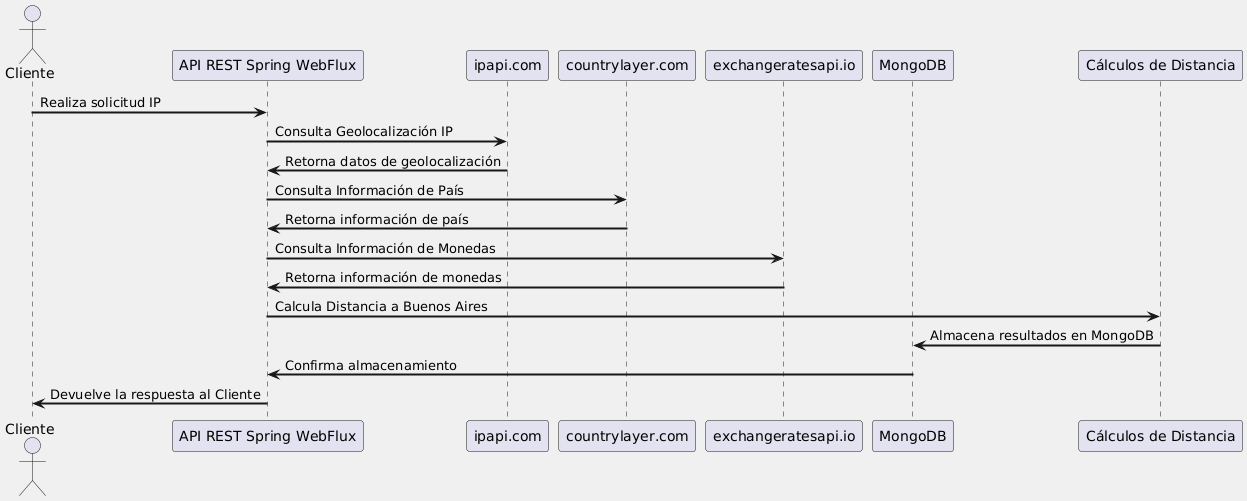

The diagram above was rendered by PlantUML. Its source (embedded in the PNG):
@startuml
!define RECTANGLE class

actor Cliente as C
participant "API REST Spring WebFlux" as API
participant "ipapi.com" as ipapi
participant "countrylayer.com" as countryLayer
participant "exchangeratesapi.io" as exchangeRates
participant "MongoDB" as mongodb
participant "Cálculos de Distancia" as distanceCalculations

' Personalización de estilo
skinparam backgroundColor #f0f0f0
skinparam actorBorderColor #333333
skinparam actorBackgroundColor #ffffff
skinparam classAttributeIconSize 16
skinparam classFontSize 16
skinparam participantFontColor #333333
skinparam participantBackgroundColor #f9f9f9
skinparam participantBorderColor #007ACC
skinparam sequenceArrowThickness 2

C -> API : Realiza solicitud IP
API -> ipapi : Consulta Geolocalización IP
ipapi -> API : Retorna datos de geolocalización
API -> countryLayer : Consulta Información de País
countryLayer -> API : Retorna información de país
API -> exchangeRates : Consulta Información de Monedas
exchangeRates -> API : Retorna información de monedas
API -> distanceCalculations : Calcula Distancia a Buenos Aires
distanceCalculations -> mongodb : Almacena resultados en MongoDB
mongodb -> API : Confirma almacenamiento
API -> C : Devuelve la respuesta al Cliente
@enduml